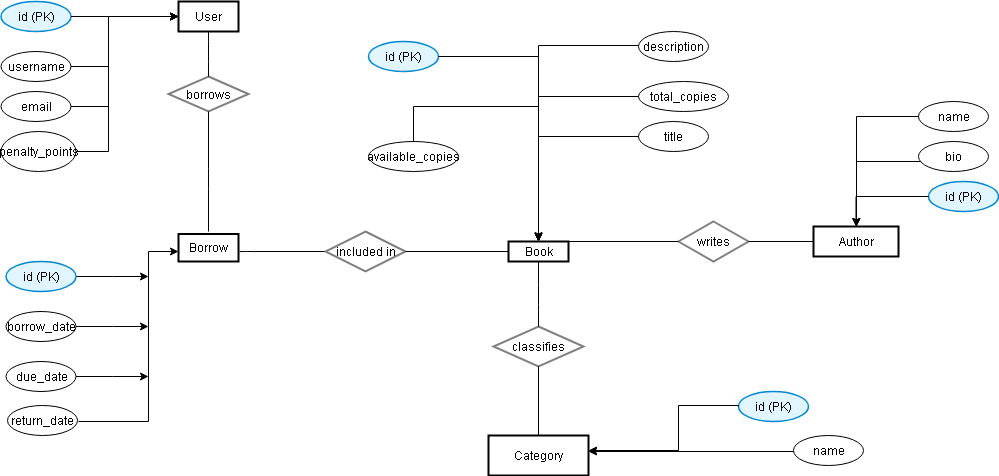

The diagram above was exported from draw.io. Its source (the exported page's mxGraphModel, read from the mxfile embedded in the PNG):
<mxGraphModel dx="1042" dy="562" grid="1" gridSize="10" guides="1" tooltips="1" connect="1" arrows="1" fold="1" page="1" pageScale="1" pageWidth="850" pageHeight="1100" math="0" shadow="0">
  <root>
    <mxCell id="0" />
    <mxCell id="1" parent="0" />
    <mxCell id="_3d2zDDURzkqdE3CpbF--1" value="User" style="rounded=0;whiteSpace=wrap;html=1;fillColor=#FFFFFF;strokeColor=#000000;strokeWidth=2;" parent="1" vertex="1">
      <mxGeometry x="320" y="50" width="60" height="30" as="geometry" />
    </mxCell>
    <mxCell id="_3d2zDDURzkqdE3CpbF--2" value="Author" style="rounded=0;whiteSpace=wrap;html=1;fillColor=#FFFFFF;strokeColor=#000000;strokeWidth=2;" parent="1" vertex="1">
      <mxGeometry x="955" y="275" width="85" height="30" as="geometry" />
    </mxCell>
    <mxCell id="_3d2zDDURzkqdE3CpbF--3" value="Category" style="rounded=0;whiteSpace=wrap;html=1;fillColor=#FFFFFF;strokeColor=#000000;strokeWidth=2;" parent="1" vertex="1">
      <mxGeometry x="630" y="484" width="100" height="40" as="geometry" />
    </mxCell>
    <mxCell id="_3d2zDDURzkqdE3CpbF--4" value="Book" style="rounded=0;whiteSpace=wrap;html=1;fillColor=#FFFFFF;strokeColor=#000000;strokeWidth=2;" parent="1" vertex="1">
      <mxGeometry x="650" y="290" width="60" height="20" as="geometry" />
    </mxCell>
    <mxCell id="_3d2zDDURzkqdE3CpbF--5" value="Borrow" style="rounded=0;whiteSpace=wrap;html=1;fillColor=#FFFFFF;strokeColor=#000000;strokeWidth=2;" parent="1" vertex="1">
      <mxGeometry x="320" y="282.5" width="60" height="27.5" as="geometry" />
    </mxCell>
    <mxCell id="_3d2zDDURzkqdE3CpbF--6" value="id (PK)" style="ellipse;whiteSpace=wrap;html=1;fillColor=#E1F5FE;strokeColor=#0288D1;strokeWidth=1.5;" parent="1" vertex="1">
      <mxGeometry x="142.5" y="50" width="70" height="30" as="geometry" />
    </mxCell>
    <mxCell id="_3d2zDDURzkqdE3CpbF--7" value="username" style="ellipse;whiteSpace=wrap;html=1;" parent="1" vertex="1">
      <mxGeometry x="142.5" y="100" width="70" height="30" as="geometry" />
    </mxCell>
    <mxCell id="_3d2zDDURzkqdE3CpbF--8" value="email" style="ellipse;whiteSpace=wrap;html=1;" parent="1" vertex="1">
      <mxGeometry x="142.5" y="140" width="70" height="30" as="geometry" />
    </mxCell>
    <mxCell id="_3d2zDDURzkqdE3CpbF--9" value="penalty_points" style="ellipse;whiteSpace=wrap;html=1;" parent="1" vertex="1">
      <mxGeometry x="142.5" y="180" width="75" height="40" as="geometry" />
    </mxCell>
    <mxCell id="_3d2zDDURzkqdE3CpbF--10" style="edgeStyle=orthogonalEdgeStyle;rounded=0;orthogonalLoop=1;jettySize=auto;html=1;" parent="1" source="_3d2zDDURzkqdE3CpbF--6" target="_3d2zDDURzkqdE3CpbF--1" edge="1">
      <mxGeometry relative="1" as="geometry" />
    </mxCell>
    <mxCell id="_3d2zDDURzkqdE3CpbF--11" style="edgeStyle=orthogonalEdgeStyle;rounded=0;orthogonalLoop=1;jettySize=auto;html=1;" parent="1" source="_3d2zDDURzkqdE3CpbF--7" target="_3d2zDDURzkqdE3CpbF--1" edge="1">
      <mxGeometry relative="1" as="geometry">
        <Array as="points">
          <mxPoint x="250" y="115" />
          <mxPoint x="250" y="65" />
        </Array>
      </mxGeometry>
    </mxCell>
    <mxCell id="_3d2zDDURzkqdE3CpbF--12" style="edgeStyle=orthogonalEdgeStyle;rounded=0;orthogonalLoop=1;jettySize=auto;html=1;" parent="1" source="_3d2zDDURzkqdE3CpbF--8" target="_3d2zDDURzkqdE3CpbF--1" edge="1">
      <mxGeometry relative="1" as="geometry">
        <Array as="points">
          <mxPoint x="250" y="155" />
          <mxPoint x="250" y="65" />
        </Array>
      </mxGeometry>
    </mxCell>
    <mxCell id="_3d2zDDURzkqdE3CpbF--13" style="edgeStyle=orthogonalEdgeStyle;rounded=0;orthogonalLoop=1;jettySize=auto;html=1;" parent="1" source="_3d2zDDURzkqdE3CpbF--9" target="_3d2zDDURzkqdE3CpbF--1" edge="1">
      <mxGeometry relative="1" as="geometry">
        <Array as="points">
          <mxPoint x="250" y="200" />
          <mxPoint x="250" y="65" />
        </Array>
      </mxGeometry>
    </mxCell>
    <mxCell id="_3d2zDDURzkqdE3CpbF--14" value="id (PK)" style="ellipse;whiteSpace=wrap;html=1;fillColor=#E1F5FE;strokeColor=#0288D1;strokeWidth=1.5;" parent="1" vertex="1">
      <mxGeometry x="1070" y="230" width="70" height="30" as="geometry" />
    </mxCell>
    <mxCell id="_3d2zDDURzkqdE3CpbF--15" value="name" style="ellipse;whiteSpace=wrap;html=1;" parent="1" vertex="1">
      <mxGeometry x="1060" y="150" width="70" height="30" as="geometry" />
    </mxCell>
    <mxCell id="_3d2zDDURzkqdE3CpbF--16" value="bio" style="ellipse;whiteSpace=wrap;html=1;" parent="1" vertex="1">
      <mxGeometry x="1060" y="190" width="70" height="30" as="geometry" />
    </mxCell>
    <mxCell id="_3d2zDDURzkqdE3CpbF--17" style="edgeStyle=orthogonalEdgeStyle;rounded=0;orthogonalLoop=1;jettySize=auto;html=1;" parent="1" source="_3d2zDDURzkqdE3CpbF--14" target="_3d2zDDURzkqdE3CpbF--2" edge="1">
      <mxGeometry relative="1" as="geometry" />
    </mxCell>
    <mxCell id="_3d2zDDURzkqdE3CpbF--18" style="edgeStyle=orthogonalEdgeStyle;rounded=0;orthogonalLoop=1;jettySize=auto;html=1;" parent="1" source="_3d2zDDURzkqdE3CpbF--15" target="_3d2zDDURzkqdE3CpbF--2" edge="1">
      <mxGeometry relative="1" as="geometry">
        <Array as="points">
          <mxPoint x="998" y="165" />
        </Array>
      </mxGeometry>
    </mxCell>
    <mxCell id="_3d2zDDURzkqdE3CpbF--19" style="edgeStyle=orthogonalEdgeStyle;rounded=0;orthogonalLoop=1;jettySize=auto;html=1;" parent="1" source="_3d2zDDURzkqdE3CpbF--16" target="_3d2zDDURzkqdE3CpbF--2" edge="1">
      <mxGeometry relative="1" as="geometry">
        <Array as="points">
          <mxPoint x="1075" y="210" />
          <mxPoint x="998" y="210" />
        </Array>
      </mxGeometry>
    </mxCell>
    <mxCell id="_3d2zDDURzkqdE3CpbF--20" value="id (PK)" style="ellipse;whiteSpace=wrap;html=1;fillColor=#E1F5FE;strokeColor=#0288D1;strokeWidth=1.5;" parent="1" vertex="1">
      <mxGeometry x="880" y="440" width="70" height="30" as="geometry" />
    </mxCell>
    <mxCell id="_3d2zDDURzkqdE3CpbF--21" value="name" style="ellipse;whiteSpace=wrap;html=1;" parent="1" vertex="1">
      <mxGeometry x="935" y="484" width="70" height="30" as="geometry" />
    </mxCell>
    <mxCell id="_3d2zDDURzkqdE3CpbF--22" style="edgeStyle=orthogonalEdgeStyle;rounded=0;orthogonalLoop=1;jettySize=auto;html=1;entryX=1;entryY=0;entryDx=0;entryDy=0;" parent="1" edge="1">
      <mxGeometry relative="1" as="geometry">
        <mxPoint x="880" y="455" as="sourcePoint" />
        <mxPoint x="730" y="499" as="targetPoint" />
        <Array as="points">
          <mxPoint x="880" y="454" />
          <mxPoint x="820" y="454" />
          <mxPoint x="820" y="499" />
        </Array>
      </mxGeometry>
    </mxCell>
    <mxCell id="_3d2zDDURzkqdE3CpbF--23" style="edgeStyle=orthogonalEdgeStyle;rounded=0;orthogonalLoop=1;jettySize=auto;html=1;" parent="1" edge="1">
      <mxGeometry relative="1" as="geometry">
        <mxPoint x="910" y="500" as="sourcePoint" />
        <mxPoint x="730" y="500" as="targetPoint" />
        <Array as="points">
          <mxPoint x="935" y="500" />
        </Array>
      </mxGeometry>
    </mxCell>
    <mxCell id="_3d2zDDURzkqdE3CpbF--24" value="id (PK)" style="ellipse;whiteSpace=wrap;html=1;fillColor=#E1F5FE;strokeColor=#0288D1;strokeWidth=1.5;" parent="1" vertex="1">
      <mxGeometry x="510" y="90" width="70" height="30" as="geometry" />
    </mxCell>
    <mxCell id="_3d2zDDURzkqdE3CpbF--25" value="title" style="ellipse;whiteSpace=wrap;html=1;" parent="1" vertex="1">
      <mxGeometry x="780" y="170" width="70" height="30" as="geometry" />
    </mxCell>
    <mxCell id="_3d2zDDURzkqdE3CpbF--26" value="description" style="ellipse;whiteSpace=wrap;html=1;" parent="1" vertex="1">
      <mxGeometry x="780" y="80" width="70" height="30" as="geometry" />
    </mxCell>
    <mxCell id="_3d2zDDURzkqdE3CpbF--27" value="total_copies" style="ellipse;whiteSpace=wrap;html=1;" parent="1" vertex="1">
      <mxGeometry x="780" y="130" width="90" height="30" as="geometry" />
    </mxCell>
    <mxCell id="_3d2zDDURzkqdE3CpbF--28" value="available_copies" style="ellipse;whiteSpace=wrap;html=1;" parent="1" vertex="1">
      <mxGeometry x="510" y="190" width="90" height="30" as="geometry" />
    </mxCell>
    <mxCell id="_3d2zDDURzkqdE3CpbF--29" style="edgeStyle=orthogonalEdgeStyle;rounded=0;orthogonalLoop=1;jettySize=auto;html=1;" parent="1" source="_3d2zDDURzkqdE3CpbF--24" target="_3d2zDDURzkqdE3CpbF--4" edge="1">
      <mxGeometry relative="1" as="geometry" />
    </mxCell>
    <mxCell id="_3d2zDDURzkqdE3CpbF--30" style="edgeStyle=orthogonalEdgeStyle;rounded=0;orthogonalLoop=1;jettySize=auto;html=1;" parent="1" source="_3d2zDDURzkqdE3CpbF--25" target="_3d2zDDURzkqdE3CpbF--4" edge="1">
      <mxGeometry relative="1" as="geometry" />
    </mxCell>
    <mxCell id="_3d2zDDURzkqdE3CpbF--31" style="edgeStyle=orthogonalEdgeStyle;rounded=0;orthogonalLoop=1;jettySize=auto;html=1;" parent="1" edge="1">
      <mxGeometry relative="1" as="geometry">
        <mxPoint x="780" y="94" as="sourcePoint" />
        <mxPoint x="680" y="289" as="targetPoint" />
        <Array as="points">
          <mxPoint x="680" y="94" />
        </Array>
      </mxGeometry>
    </mxCell>
    <mxCell id="_3d2zDDURzkqdE3CpbF--32" style="edgeStyle=orthogonalEdgeStyle;rounded=0;orthogonalLoop=1;jettySize=auto;html=1;" parent="1" source="_3d2zDDURzkqdE3CpbF--27" target="_3d2zDDURzkqdE3CpbF--4" edge="1">
      <mxGeometry relative="1" as="geometry" />
    </mxCell>
    <mxCell id="_3d2zDDURzkqdE3CpbF--33" style="edgeStyle=orthogonalEdgeStyle;rounded=0;orthogonalLoop=1;jettySize=auto;html=1;" parent="1" source="_3d2zDDURzkqdE3CpbF--28" target="_3d2zDDURzkqdE3CpbF--4" edge="1">
      <mxGeometry relative="1" as="geometry">
        <Array as="points">
          <mxPoint x="680" y="155" />
        </Array>
      </mxGeometry>
    </mxCell>
    <mxCell id="_3d2zDDURzkqdE3CpbF--64" style="edgeStyle=orthogonalEdgeStyle;rounded=0;orthogonalLoop=1;jettySize=auto;html=1;exitX=1;exitY=0.5;exitDx=0;exitDy=0;" parent="1" source="_3d2zDDURzkqdE3CpbF--34" edge="1">
      <mxGeometry relative="1" as="geometry">
        <mxPoint x="290" y="325" as="targetPoint" />
      </mxGeometry>
    </mxCell>
    <mxCell id="_3d2zDDURzkqdE3CpbF--34" value="id (PK)" style="ellipse;whiteSpace=wrap;html=1;fillColor=#E1F5FE;strokeColor=#0288D1;strokeWidth=1.5;" parent="1" vertex="1">
      <mxGeometry x="147.5" y="310" width="70" height="30" as="geometry" />
    </mxCell>
    <mxCell id="_3d2zDDURzkqdE3CpbF--77" style="edgeStyle=orthogonalEdgeStyle;rounded=0;orthogonalLoop=1;jettySize=auto;html=1;exitX=1;exitY=0.5;exitDx=0;exitDy=0;" parent="1" source="_3d2zDDURzkqdE3CpbF--35" edge="1">
      <mxGeometry relative="1" as="geometry">
        <mxPoint x="290" y="375" as="targetPoint" />
      </mxGeometry>
    </mxCell>
    <mxCell id="_3d2zDDURzkqdE3CpbF--35" value="borrow_date" style="ellipse;whiteSpace=wrap;html=1;" parent="1" vertex="1">
      <mxGeometry x="147.5" y="360" width="70" height="30" as="geometry" />
    </mxCell>
    <mxCell id="_3d2zDDURzkqdE3CpbF--71" style="edgeStyle=orthogonalEdgeStyle;rounded=0;orthogonalLoop=1;jettySize=auto;html=1;exitX=1;exitY=0.5;exitDx=0;exitDy=0;" parent="1" source="_3d2zDDURzkqdE3CpbF--36" edge="1">
      <mxGeometry relative="1" as="geometry">
        <mxPoint x="290" y="425" as="targetPoint" />
      </mxGeometry>
    </mxCell>
    <mxCell id="_3d2zDDURzkqdE3CpbF--36" value="due_date" style="ellipse;whiteSpace=wrap;html=1;" parent="1" vertex="1">
      <mxGeometry x="147.5" y="410" width="70" height="30" as="geometry" />
    </mxCell>
    <mxCell id="_3d2zDDURzkqdE3CpbF--37" value="return_date" style="ellipse;whiteSpace=wrap;html=1;" parent="1" vertex="1">
      <mxGeometry x="149" y="454" width="70" height="30" as="geometry" />
    </mxCell>
    <mxCell id="_3d2zDDURzkqdE3CpbF--41" style="edgeStyle=orthogonalEdgeStyle;rounded=0;orthogonalLoop=1;jettySize=auto;html=1;" parent="1" edge="1">
      <mxGeometry relative="1" as="geometry">
        <mxPoint x="220" y="470" as="sourcePoint" />
        <mxPoint x="320" y="300" as="targetPoint" />
        <Array as="points">
          <mxPoint x="290" y="470" />
          <mxPoint x="290" y="300" />
        </Array>
      </mxGeometry>
    </mxCell>
    <mxCell id="_3d2zDDURzkqdE3CpbF--42" value="writes" style="shape=rhombus;whiteSpace=wrap;html=1;fillColor=#FFFFFF;strokeColor=#808080;strokeWidth=2;" parent="1" vertex="1">
      <mxGeometry x="820" y="270" width="70" height="40" as="geometry" />
    </mxCell>
    <mxCell id="_3d2zDDURzkqdE3CpbF--43" value="classifies" style="shape=rhombus;whiteSpace=wrap;html=1;fillColor=#FFFFFF;strokeColor=#808080;strokeWidth=2;" parent="1" vertex="1">
      <mxGeometry x="635" y="375" width="90" height="40" as="geometry" />
    </mxCell>
    <mxCell id="_3d2zDDURzkqdE3CpbF--44" value="borrows" style="shape=rhombus;whiteSpace=wrap;html=1;fillColor=#FFFFFF;strokeColor=#808080;strokeWidth=2;" parent="1" vertex="1">
      <mxGeometry x="310" y="125" width="80" height="35" as="geometry" />
    </mxCell>
    <mxCell id="_3d2zDDURzkqdE3CpbF--45" value="included in" style="shape=rhombus;whiteSpace=wrap;html=1;fillColor=#FFFFFF;strokeColor=#808080;strokeWidth=2;" parent="1" vertex="1">
      <mxGeometry x="467" y="280" width="80" height="40" as="geometry" />
    </mxCell>
    <mxCell id="_3d2zDDURzkqdE3CpbF--46" style="edgeStyle=orthogonalEdgeStyle;endArrow=none;html=1;" parent="1" source="_3d2zDDURzkqdE3CpbF--2" target="_3d2zDDURzkqdE3CpbF--42" edge="1">
      <mxGeometry relative="1" as="geometry" />
    </mxCell>
    <mxCell id="_3d2zDDURzkqdE3CpbF--47" style="edgeStyle=orthogonalEdgeStyle;endArrow=none;html=1;" parent="1" source="_3d2zDDURzkqdE3CpbF--42" target="_3d2zDDURzkqdE3CpbF--4" edge="1">
      <mxGeometry relative="1" as="geometry">
        <Array as="points">
          <mxPoint x="855" y="300" />
        </Array>
      </mxGeometry>
    </mxCell>
    <mxCell id="_3d2zDDURzkqdE3CpbF--48" style="edgeStyle=orthogonalEdgeStyle;endArrow=none;html=1;" parent="1" source="_3d2zDDURzkqdE3CpbF--3" target="_3d2zDDURzkqdE3CpbF--43" edge="1">
      <mxGeometry relative="1" as="geometry" />
    </mxCell>
    <mxCell id="_3d2zDDURzkqdE3CpbF--49" style="edgeStyle=orthogonalEdgeStyle;endArrow=none;html=1;exitX=0.5;exitY=0;exitDx=0;exitDy=0;" parent="1" source="_3d2zDDURzkqdE3CpbF--43" edge="1">
      <mxGeometry relative="1" as="geometry">
        <mxPoint x="680" y="390" as="sourcePoint" />
        <mxPoint x="680" y="310" as="targetPoint" />
        <Array as="points" />
      </mxGeometry>
    </mxCell>
    <mxCell id="_3d2zDDURzkqdE3CpbF--50" style="edgeStyle=orthogonalEdgeStyle;endArrow=none;html=1;entryX=0.5;entryY=0;entryDx=0;entryDy=0;" parent="1" source="_3d2zDDURzkqdE3CpbF--1" target="_3d2zDDURzkqdE3CpbF--44" edge="1">
      <mxGeometry relative="1" as="geometry">
        <Array as="points">
          <mxPoint x="350" y="100" />
          <mxPoint x="350" y="100" />
        </Array>
      </mxGeometry>
    </mxCell>
    <mxCell id="_3d2zDDURzkqdE3CpbF--51" style="edgeStyle=orthogonalEdgeStyle;endArrow=none;html=1;" parent="1" edge="1">
      <mxGeometry relative="1" as="geometry">
        <mxPoint x="350" y="160" as="sourcePoint" />
        <mxPoint x="350" y="280" as="targetPoint" />
        <Array as="points">
          <mxPoint x="350" y="227" />
        </Array>
      </mxGeometry>
    </mxCell>
    <mxCell id="_3d2zDDURzkqdE3CpbF--52" style="edgeStyle=orthogonalEdgeStyle;endArrow=none;html=1;" parent="1" source="_3d2zDDURzkqdE3CpbF--4" target="_3d2zDDURzkqdE3CpbF--45" edge="1">
      <mxGeometry relative="1" as="geometry">
        <Array as="points">
          <mxPoint x="545" y="300" />
        </Array>
      </mxGeometry>
    </mxCell>
    <mxCell id="_3d2zDDURzkqdE3CpbF--53" style="edgeStyle=orthogonalEdgeStyle;endArrow=none;html=1;exitX=0;exitY=0.5;exitDx=0;exitDy=0;" parent="1" edge="1">
      <mxGeometry relative="1" as="geometry">
        <mxPoint x="466" y="300" as="sourcePoint" />
        <mxPoint x="381" y="300" as="targetPoint" />
        <Array as="points">
          <mxPoint x="386" y="300" />
        </Array>
      </mxGeometry>
    </mxCell>
  </root>
</mxGraphModel>